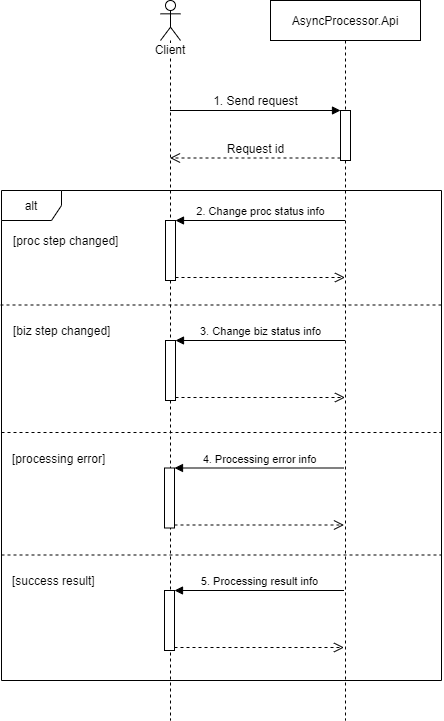

The diagram above was exported from draw.io. Its source (the exported page's mxGraphModel, read from the mxfile embedded in the PNG):
<mxGraphModel dx="1086" dy="966" grid="1" gridSize="10" guides="1" tooltips="1" connect="1" arrows="1" fold="1" page="1" pageScale="1" pageWidth="850" pageHeight="1100" math="0" shadow="0">
  <root>
    <mxCell id="CTItbpdvtHBZ7NhFlmEn-0" />
    <mxCell id="CTItbpdvtHBZ7NhFlmEn-1" parent="CTItbpdvtHBZ7NhFlmEn-0" />
    <mxCell id="CTItbpdvtHBZ7NhFlmEn-2" value="alt" style="shape=umlFrame;whiteSpace=wrap;html=1;strokeColor=#000000;strokeWidth=1;fillColor=none;fontSize=12;" vertex="1" parent="CTItbpdvtHBZ7NhFlmEn-1">
      <mxGeometry x="81" y="260" width="440" height="490" as="geometry" />
    </mxCell>
    <mxCell id="CTItbpdvtHBZ7NhFlmEn-4" value="Client" style="shape=umlLifeline;participant=umlActor;perimeter=lifelinePerimeter;whiteSpace=wrap;html=1;container=1;collapsible=0;recursiveResize=0;verticalAlign=top;spacingTop=36;labelBackgroundColor=#ffffff;outlineConnect=0;strokeColor=#000000;strokeWidth=1;fillColor=none;fontSize=12;" vertex="1" parent="CTItbpdvtHBZ7NhFlmEn-1">
      <mxGeometry x="240" y="70" width="20" height="720" as="geometry" />
    </mxCell>
    <mxCell id="Va0CIg_6415JeNGDZHvF-0" value="" style="html=1;points=[];perimeter=orthogonalPerimeter;" vertex="1" parent="CTItbpdvtHBZ7NhFlmEn-4">
      <mxGeometry x="5" y="220" width="10" height="60" as="geometry" />
    </mxCell>
    <mxCell id="Va0CIg_6415JeNGDZHvF-3" value="" style="html=1;points=[];perimeter=orthogonalPerimeter;" vertex="1" parent="CTItbpdvtHBZ7NhFlmEn-4">
      <mxGeometry x="5" y="340" width="10" height="60" as="geometry" />
    </mxCell>
    <mxCell id="Va0CIg_6415JeNGDZHvF-4" value="3. Change biz status info" style="html=1;verticalAlign=bottom;endArrow=block;entryX=1;entryY=0;" edge="1" parent="CTItbpdvtHBZ7NhFlmEn-4" target="Va0CIg_6415JeNGDZHvF-3">
      <mxGeometry relative="1" as="geometry">
        <mxPoint x="184.5" y="340" as="sourcePoint" />
      </mxGeometry>
    </mxCell>
    <mxCell id="Va0CIg_6415JeNGDZHvF-5" value="" style="html=1;verticalAlign=bottom;endArrow=open;dashed=1;endSize=8;exitX=1;exitY=0.95;" edge="1" parent="CTItbpdvtHBZ7NhFlmEn-4" source="Va0CIg_6415JeNGDZHvF-3">
      <mxGeometry relative="1" as="geometry">
        <mxPoint x="184.5" y="397" as="targetPoint" />
      </mxGeometry>
    </mxCell>
    <mxCell id="CTItbpdvtHBZ7NhFlmEn-5" value="AsyncProcessor.Api" style="shape=umlLifeline;perimeter=lifelinePerimeter;whiteSpace=wrap;html=1;container=1;collapsible=0;recursiveResize=0;outlineConnect=0;strokeColor=#000000;strokeWidth=1;fillColor=#ffffff;fontSize=12;" vertex="1" parent="CTItbpdvtHBZ7NhFlmEn-1">
      <mxGeometry x="350" y="70" width="150" height="720" as="geometry" />
    </mxCell>
    <mxCell id="CTItbpdvtHBZ7NhFlmEn-6" value="" style="html=1;points=[];perimeter=orthogonalPerimeter;strokeColor=#000000;strokeWidth=1;fillColor=#ffffff;fontSize=12;" vertex="1" parent="CTItbpdvtHBZ7NhFlmEn-5">
      <mxGeometry x="70" y="110" width="10" height="50" as="geometry" />
    </mxCell>
    <mxCell id="CTItbpdvtHBZ7NhFlmEn-8" value="1. Send request" style="html=1;verticalAlign=bottom;endArrow=block;entryX=0;entryY=0;fontSize=12;" edge="1" parent="CTItbpdvtHBZ7NhFlmEn-1" source="CTItbpdvtHBZ7NhFlmEn-4" target="CTItbpdvtHBZ7NhFlmEn-6">
      <mxGeometry relative="1" as="geometry">
        <mxPoint x="350" y="180" as="sourcePoint" />
      </mxGeometry>
    </mxCell>
    <mxCell id="CTItbpdvtHBZ7NhFlmEn-9" value="Request id" style="html=1;verticalAlign=bottom;endArrow=open;dashed=1;endSize=8;exitX=0;exitY=0.95;fontSize=12;" edge="1" parent="CTItbpdvtHBZ7NhFlmEn-1" source="CTItbpdvtHBZ7NhFlmEn-6" target="CTItbpdvtHBZ7NhFlmEn-4">
      <mxGeometry relative="1" as="geometry">
        <mxPoint x="350" y="256" as="targetPoint" />
      </mxGeometry>
    </mxCell>
    <mxCell id="CTItbpdvtHBZ7NhFlmEn-14" value="[proc step changed]" style="text;html=1;strokeColor=none;fillColor=none;align=left;verticalAlign=middle;whiteSpace=wrap;rounded=0;fontSize=12;" vertex="1" parent="CTItbpdvtHBZ7NhFlmEn-1">
      <mxGeometry x="91" y="300" width="150" height="20" as="geometry" />
    </mxCell>
    <mxCell id="CTItbpdvtHBZ7NhFlmEn-18" value="" style="endArrow=none;dashed=1;html=1;fontSize=12;" edge="1" parent="CTItbpdvtHBZ7NhFlmEn-1">
      <mxGeometry width="50" height="50" relative="1" as="geometry">
        <mxPoint x="80" y="374.5" as="sourcePoint" />
        <mxPoint x="522" y="374.5" as="targetPoint" />
      </mxGeometry>
    </mxCell>
    <mxCell id="CTItbpdvtHBZ7NhFlmEn-19" value="[biz step changed]" style="text;html=1;strokeColor=none;fillColor=none;align=left;verticalAlign=middle;whiteSpace=wrap;rounded=0;fontSize=12;" vertex="1" parent="CTItbpdvtHBZ7NhFlmEn-1">
      <mxGeometry x="91" y="390" width="150" height="20" as="geometry" />
    </mxCell>
    <mxCell id="Va0CIg_6415JeNGDZHvF-1" value="2. Change proc status info" style="html=1;verticalAlign=bottom;endArrow=block;entryX=1;entryY=0;" edge="1" target="Va0CIg_6415JeNGDZHvF-0" parent="CTItbpdvtHBZ7NhFlmEn-1" source="CTItbpdvtHBZ7NhFlmEn-5">
      <mxGeometry relative="1" as="geometry">
        <mxPoint x="320" y="290" as="sourcePoint" />
      </mxGeometry>
    </mxCell>
    <mxCell id="Va0CIg_6415JeNGDZHvF-2" value="" style="html=1;verticalAlign=bottom;endArrow=open;dashed=1;endSize=8;exitX=1;exitY=0.95;" edge="1" source="Va0CIg_6415JeNGDZHvF-0" parent="CTItbpdvtHBZ7NhFlmEn-1" target="CTItbpdvtHBZ7NhFlmEn-5">
      <mxGeometry relative="1" as="geometry">
        <mxPoint x="320" y="347" as="targetPoint" />
      </mxGeometry>
    </mxCell>
    <mxCell id="Va0CIg_6415JeNGDZHvF-6" value="" style="html=1;points=[];perimeter=orthogonalPerimeter;" vertex="1" parent="CTItbpdvtHBZ7NhFlmEn-1">
      <mxGeometry x="244" y="537.5" width="10" height="60" as="geometry" />
    </mxCell>
    <mxCell id="Va0CIg_6415JeNGDZHvF-7" value="4. Processing error info" style="html=1;verticalAlign=bottom;endArrow=block;entryX=1;entryY=0;" edge="1" parent="CTItbpdvtHBZ7NhFlmEn-1" target="Va0CIg_6415JeNGDZHvF-6">
      <mxGeometry relative="1" as="geometry">
        <mxPoint x="423.5" y="537.5" as="sourcePoint" />
      </mxGeometry>
    </mxCell>
    <mxCell id="Va0CIg_6415JeNGDZHvF-8" value="" style="html=1;verticalAlign=bottom;endArrow=open;dashed=1;endSize=8;exitX=1;exitY=0.95;" edge="1" parent="CTItbpdvtHBZ7NhFlmEn-1" source="Va0CIg_6415JeNGDZHvF-6">
      <mxGeometry relative="1" as="geometry">
        <mxPoint x="423.5" y="594.5" as="targetPoint" />
      </mxGeometry>
    </mxCell>
    <mxCell id="Va0CIg_6415JeNGDZHvF-9" value="" style="endArrow=none;dashed=1;html=1;fontSize=12;" edge="1" parent="CTItbpdvtHBZ7NhFlmEn-1">
      <mxGeometry width="50" height="50" relative="1" as="geometry">
        <mxPoint x="81" y="502" as="sourcePoint" />
        <mxPoint x="521" y="502" as="targetPoint" />
      </mxGeometry>
    </mxCell>
    <mxCell id="Va0CIg_6415JeNGDZHvF-10" value="[processing error]" style="text;html=1;strokeColor=none;fillColor=none;align=left;verticalAlign=middle;whiteSpace=wrap;rounded=0;fontSize=12;" vertex="1" parent="CTItbpdvtHBZ7NhFlmEn-1">
      <mxGeometry x="90" y="517.5" width="150" height="20" as="geometry" />
    </mxCell>
    <mxCell id="Va0CIg_6415JeNGDZHvF-11" value="" style="html=1;points=[];perimeter=orthogonalPerimeter;" vertex="1" parent="CTItbpdvtHBZ7NhFlmEn-1">
      <mxGeometry x="244" y="660" width="10" height="60" as="geometry" />
    </mxCell>
    <mxCell id="Va0CIg_6415JeNGDZHvF-12" value="5. Processing result info" style="html=1;verticalAlign=bottom;endArrow=block;entryX=1;entryY=0;" edge="1" parent="CTItbpdvtHBZ7NhFlmEn-1" target="Va0CIg_6415JeNGDZHvF-11">
      <mxGeometry relative="1" as="geometry">
        <mxPoint x="423.5" y="660" as="sourcePoint" />
      </mxGeometry>
    </mxCell>
    <mxCell id="Va0CIg_6415JeNGDZHvF-13" value="" style="html=1;verticalAlign=bottom;endArrow=open;dashed=1;endSize=8;exitX=1;exitY=0.95;" edge="1" parent="CTItbpdvtHBZ7NhFlmEn-1" source="Va0CIg_6415JeNGDZHvF-11">
      <mxGeometry relative="1" as="geometry">
        <mxPoint x="423.5" y="717" as="targetPoint" />
      </mxGeometry>
    </mxCell>
    <mxCell id="Va0CIg_6415JeNGDZHvF-14" value="" style="endArrow=none;dashed=1;html=1;fontSize=12;" edge="1" parent="CTItbpdvtHBZ7NhFlmEn-1">
      <mxGeometry width="50" height="50" relative="1" as="geometry">
        <mxPoint x="81" y="624.5" as="sourcePoint" />
        <mxPoint x="521" y="624.5" as="targetPoint" />
      </mxGeometry>
    </mxCell>
    <mxCell id="Va0CIg_6415JeNGDZHvF-15" value="[success result]" style="text;html=1;strokeColor=none;fillColor=none;align=left;verticalAlign=middle;whiteSpace=wrap;rounded=0;fontSize=12;" vertex="1" parent="CTItbpdvtHBZ7NhFlmEn-1">
      <mxGeometry x="90" y="640" width="150" height="20" as="geometry" />
    </mxCell>
  </root>
</mxGraphModel>